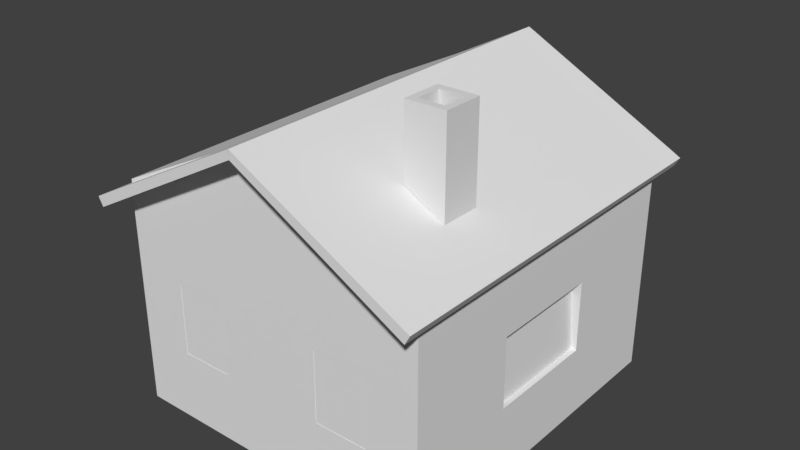 # Source: house.blend  (saved by Blender 2.79.0; exported with 4.5.12 LTS)
import bpy
from mathutils import Matrix  # noqa: F401  (used for matrix-valued properties, if any)

bpy.ops.wm.read_factory_settings(use_empty=True)
scene = bpy.context.scene
scene.name = 'Scene'

# ---- collections
col_collection_1 = bpy.data.collections.new('Collection 1'); scene.collection.children.link(col_collection_1)

# ---- world
world_world = bpy.data.worlds.new('World'); scene.world = world_world
world_world.color = (0.05088, 0.05088, 0.05088)
world_world.use_sun_shadow = False
world_world.sun_shadow_jitter_overblur = 0.0
world_world.cycles.sampling_method = 'MANUAL'

# ---- meshes
me_cube = bpy.data.meshes.new('Cube')
me_cube.from_pydata([(-1.495, -1.605, -1.004), (-1.495, -1.605, 1.146), (-1.495, 1.605, -1.004), (-1.495, 1.605, 1.146), (1.495, -1.605, -1.004), (1.349, -1.605, 1.146), (1.495, 1.605, -1.004), (1.349, 1.605, 1.146), (0.0, 1.605, 1.88), (0.0, -1.605, 1.88)], [], [(2, 3, 8, 7, 6), (6, 7, 5, 4), (4, 5, 9, 1, 0), (2, 6, 4, 0), (0, 1, 3, 2), (8, 9, 5, 7), (9, 8, 3, 1)])
_uv = me_cube.uv_layers.new(name='UVMap')
_uv.uv.foreach_set('vector', [0.2125, 0.2883, 0.3044, 0.2215, 0.2693, 0.1135, 0.1557, 0.1135, 0.1206, 0.2215, 0.1587, 0.1524, 0.3351, 0.1524, 0.3351, 0.3288, 0.1587, 0.3288, 0.2063, 0.3284, 0.3371, 0.2334, 0.2871, 0.07959, 0.1254, 0.07959, 0.07544, 0.2334, 0.3604, 0.06973, 0.6021, 0.06973, 0.6021, 0.3115, 0.3604, 0.3115, 0.1916, 0.09164, 0.4084, 0.09164, 0.4084, 0.3084, 0.1916, 0.3084, 0.7917, 0.4604, 0.9396, 0.4604, 0.9396, 0.6083, 0.7917, 0.6083, 0.8039, 0.4789, 0.9523, 0.4789, 0.9523, 0.6273, 0.8039, 0.6273])
me_cube.use_remesh_preserve_volume = False
me_cube.use_remesh_preserve_attributes = False
me_cube.use_mirror_vertex_groups = False
me_cube.update()
me_cube_001 = bpy.data.meshes.new('Cube.001')
me_cube_001.from_pydata([(1.5, -1.608, -1.0), (1.5, -1.608, 1.0), (1.5, 1.608, -1.0), (1.5, 1.608, 1.0), (-0.000621, -1.608, 1.898), (-0.000621, 1.608, 1.898), (1.578, 1.608, 0.9576), (1.578, -1.608, 0.9576), (1.624, 1.608, 1.041), (1.624, -1.608, 1.041), (1.578, 1.608, 0.9576), (1.578, -1.608, 0.9576), (1.624, 1.608, 1.041), (1.624, -1.608, 1.041), (1.5, -1.849, 1.0), (1.545, -1.849, 1.084), (-0.000621, -1.849, 1.898), (1.624, -1.849, 1.041), (1.578, -1.849, 0.9576), (1.5, 1.849, 1.0), (-0.000621, 1.849, 1.898), (1.545, 1.849, 1.084), (1.578, 1.849, 0.9576), (1.624, 1.849, 1.041), (1.5, -0.5359, -1.0), (1.5, 0.5359, -1.0), (1.5, 0.5359, 1.0), (1.5, -0.5359, 1.0), (-0.000621, -0.5359, 1.898), (-0.000621, 0.5359, 1.898), (1.578, 0.5359, 0.9576), (1.578, -0.5359, 0.9576), (1.624, 0.5359, 1.041), (1.624, -0.5359, 1.041), (1.578, 0.5359, 0.9576), (1.578, -0.5359, 0.9576), (1.624, 0.5359, 1.041), (1.624, -0.5359, 1.041), (1.5, 1.608, 0.3333), (1.5, 1.608, -0.3333), (1.5, -1.608, 0.3333), (1.5, -1.608, -0.3333), (1.5, 0.5359, 0.3333), (1.5, 0.5359, -0.3333), (1.5, -0.5359, 0.3333), (1.5, -0.5359, -0.3333), (1.394, 0.5359, 0.3333), (1.394, 0.5359, -0.3333), (1.394, -0.5359, 0.3333), (1.394, -0.5359, -0.3333), (1.0, 1.608, -1.0), (0.5, 1.608, -1.0), (0.5, 1.608, 1.543), (1.0, 1.608, 1.272), (0.5, -1.608, -1.0), (1.0, -1.608, -1.0), (1.0, -1.608, 1.272), (0.5, -1.608, 1.543), (1.0, -1.849, 1.272), (0.5, -1.849, 1.543), (1.03, -1.849, 1.355), (0.5147, -1.849, 1.627), (0.5, 1.849, 1.543), (1.0, 1.849, 1.272), (0.5147, 1.849, 1.627), (1.03, 1.849, 1.355), (1.0, -1.608, -0.3313), (0.5, -1.608, -0.3292), (1.0, -1.608, 0.3345), (0.5, -1.608, 0.3356), (0.5, 1.608, -0.3292), (1.0, 1.608, -0.3313), (0.5, 1.608, 0.3356), (1.0, 1.608, 0.3345), (0.5, 1.508, -0.3292), (1.0, 1.508, -0.3313), (0.5, 1.508, 0.3356), (1.0, 1.508, 0.3345), (1.0, -1.508, -0.3313), (0.5, -1.508, -0.3292), (1.0, -1.508, 0.3345), (0.5, -1.508, 0.3356), (0.0, -1.608, -1.0), (0.0, -1.608, 1.815), (0.0, 1.608, -1.0), (0.0, 1.608, 1.815), (-1.5, -1.608, -1.0), (-1.5, -1.608, 1.0), (-1.5, 1.608, -1.0), (-1.5, 1.608, 1.0), (0.000621, -1.608, 1.898), (0.000621, 1.608, 1.898), (-1.578, 1.608, 0.9576), (-1.578, -1.608, 0.9576), (-1.624, 1.608, 1.041), (-1.624, -1.608, 1.041), (-1.578, 1.608, 0.9576), (-1.578, -1.608, 0.9576), (-1.624, 1.608, 1.041), (-1.624, -1.608, 1.041), (-1.5, -1.849, 1.0), (0.0, -1.849, 1.815), (-1.545, -1.849, 1.084), (0.000621, -1.849, 1.898), (-1.624, -1.849, 1.041), (-1.578, -1.849, 0.9576), (0.0, 1.849, 1.815), (-1.5, 1.849, 1.0), (0.000621, 1.849, 1.898), (-1.545, 1.849, 1.084), (-1.578, 1.849, 0.9576), (-1.624, 1.849, 1.041), (0.0, 0.5359, -1.0), (0.0, -0.5359, -1.0), (-1.5, -0.5359, -1.0), (-1.5, 0.5359, -1.0), (-1.5, 0.5359, 1.0), (-1.5, -0.5359, 1.0), (0.000621, -0.5359, 1.898), (0.000621, 0.5359, 1.898), (-1.578, 0.5359, 0.9576), (-1.578, -0.5359, 0.9576), (-1.624, 0.5359, 1.041), (-1.624, -0.5359, 1.041), (-1.578, 0.5359, 0.9576), (-1.578, -0.5359, 0.9576), (-1.624, 0.5359, 1.041), (-1.624, -0.5359, 1.041), (0.0, -1.608, -0.3272), (0.0, -1.608, 0.3367), (0.0, 1.608, 0.3367), (0.0, 1.608, -0.3272), (-1.5, 1.608, 0.3333), (-1.5, 1.608, -0.3333), (-1.5, -1.608, 0.3333), (-1.5, -1.608, -0.3333), (-1.5, 0.5359, 0.3333), (-1.5, 0.5359, -0.3333), (-1.5, -0.5359, 0.3333), (-1.5, -0.5359, -0.3333), (-1.394, 0.5359, 0.3333), (-1.394, 0.5359, -0.3333), (-1.394, -0.5359, 0.3333), (-1.394, -0.5359, -0.3333), (-1.0, 1.608, -1.0), (-0.5, 1.608, -1.0), (-0.5, 1.608, 1.543), (-1.0, 1.608, 1.272), (-0.5, -1.608, -1.0), (-1.0, -1.608, -1.0), (-1.0, -1.608, 1.272), (-0.5, -1.608, 1.543), (-1.0, -1.849, 1.272), (-0.5, -1.849, 1.543), (-1.03, -1.849, 1.355), (-0.5147, -1.849, 1.627), (-0.5, 1.849, 1.543), (-1.0, 1.849, 1.272), (-0.5147, 1.849, 1.627), (-1.03, 1.849, 1.355), (-1.0, -1.608, -0.3313), (-0.5, -1.608, -0.3292), (-1.0, -1.608, 0.3345), (-0.5, -1.608, 0.3356), (-0.5, 1.608, -0.3292), (-1.0, 1.608, -0.3313), (-0.5, 1.608, 0.3356), (-1.0, 1.608, 0.3345), (-0.5, 1.508, -0.3292), (-1.0, 1.508, -0.3313), (-0.5, 1.508, 0.3356), (-1.0, 1.508, 0.3345), (-1.0, -1.508, -0.3313), (-0.5, -1.508, -0.3292), (-1.0, -1.508, 0.3345), (-0.5, -1.508, 0.3356), (0.7627, -0.8706, 1.501), (0.8303, -0.8029, 2.172), (0.7627, -0.4924, 1.501), (0.8303, -0.5601, 2.172), (1.141, -0.8706, 1.299), (1.073, -0.8029, 2.172), (1.141, -0.4924, 1.299), (1.073, -0.5601, 2.172), (0.7627, -0.8706, 2.172), (0.7627, -0.4924, 2.172), (1.141, -0.4924, 2.172), (1.141, -0.8706, 2.172), (0.8303, -0.8029, 1.727), (0.8303, -0.5601, 1.727), (1.073, -0.5601, 1.727), (1.073, -0.8029, 1.727)], [], [(26, 3, 6, 30), (6, 8, 12, 10), (30, 6, 10, 34), (9, 7, 11, 13), (33, 9, 13, 37), (27, 1, 40, 41, 45, 44, 42, 38, 3, 26), (7, 9, 17, 18), (8, 6, 22, 23), (58, 14, 18, 17, 15, 60, 61, 16, 101, 59), (24, 0, 55, 54, 82, 113, 112, 84, 51, 50, 2, 25), (8, 32, 36, 12), (32, 33, 37, 36), (7, 31, 35, 11), (31, 30, 34, 35), (62, 106, 20, 64, 65, 21, 23, 22, 19, 63), (1, 27, 31, 7), (27, 26, 30, 31), (67, 69, 129, 128, 82, 54, 55, 0, 41, 66), (5, 20, 106, 85, 130, 131, 84, 112, 113, 82, 128, 129, 83, 101, 16, 4, 28, 29), (42, 44, 48, 46), (71, 73, 72, 130, 85, 52, 53, 3, 38, 39), (39, 38, 42, 43, 45, 41, 0, 24, 25, 2), (131, 130, 72, 70, 71, 39, 2, 50, 51, 84), (47, 46, 48, 49), (44, 45, 49, 48), (43, 42, 46, 47), (45, 43, 47, 49), (71, 70, 74, 75), (68, 69, 81, 80), (6, 3, 53, 52, 85, 106, 62, 63, 19, 22), (34, 10, 12, 36, 37, 13, 11, 35), (74, 76, 77, 75), (70, 72, 76, 74), (73, 71, 75, 77), (72, 73, 77, 76), (78, 80, 81, 79), (67, 66, 78, 79), (66, 68, 80, 78), (69, 67, 79, 81), (28, 4, 16, 61, 60, 15, 17, 9, 33, 32, 8, 23, 21, 65, 64, 20, 5, 29), (57, 83, 129, 69, 68, 66, 41, 40, 1, 56), (56, 1, 7, 18, 14, 58, 59, 101, 83, 57), (116, 120, 92, 89), (92, 96, 98, 94), (120, 124, 96, 92), (95, 99, 97, 93), (123, 127, 99, 95), (117, 116, 89, 132, 136, 138, 139, 135, 134, 87), (93, 105, 104, 95), (94, 111, 110, 92), (152, 153, 101, 103, 155, 154, 102, 104, 105, 100), (114, 115, 88, 144, 145, 84, 112, 113, 82, 148, 149, 86), (94, 98, 126, 122), (122, 126, 127, 123), (93, 97, 125, 121), (121, 125, 124, 120), (156, 157, 107, 110, 111, 109, 159, 158, 108, 106), (87, 93, 121, 117), (117, 121, 120, 116), (161, 160, 135, 86, 149, 148, 82, 128, 129, 163), (91, 119, 118, 90, 103, 101, 83, 129, 128, 82, 113, 112, 84, 131, 130, 85, 106, 108), (136, 140, 142, 138), (165, 133, 132, 89, 147, 146, 85, 130, 166, 167), (133, 88, 115, 114, 86, 135, 139, 137, 136, 132), (131, 84, 145, 144, 88, 133, 165, 164, 166, 130), (141, 143, 142, 140), (138, 142, 143, 139), (137, 141, 140, 136), (139, 143, 141, 137), (165, 169, 168, 164), (162, 174, 175, 163), (92, 110, 107, 157, 156, 106, 85, 146, 147, 89), (124, 125, 97, 99, 127, 126, 98, 96), (168, 169, 171, 170), (164, 168, 170, 166), (167, 171, 169, 165), (166, 170, 171, 167), (172, 173, 175, 174), (161, 173, 172, 160), (160, 172, 174, 162), (163, 175, 173, 161), (118, 119, 91, 108, 158, 159, 109, 111, 94, 122, 123, 95, 104, 102, 154, 155, 103, 90), (151, 150, 87, 134, 135, 160, 162, 163, 129, 83), (150, 151, 83, 101, 153, 152, 100, 105, 93, 87), (176, 184, 185, 178), (178, 185, 186, 182), (182, 186, 187, 180), (180, 187, 184, 176), (178, 182, 180, 176), (181, 183, 190, 191), (177, 179, 185, 184), (179, 183, 186, 185), (183, 181, 187, 186), (181, 177, 184, 187), (190, 189, 188, 191), (179, 177, 188, 189), (177, 181, 191, 188), (183, 179, 189, 190)])
_uv = me_cube_001.uv_layers.new(name='UVMap')
_uv.uv.foreach_set('vector', [0.832, 0.4849, 0.8517, 0.4627, 0.852, 0.4666, 0.834, 0.4864, 0.852, 0.4666, 0.8534, 0.4694, 0.8533, 0.4694, 0.8521, 0.4671, 0.834, 0.4864, 0.852, 0.4666, 0.8521, 0.4671, 0.8344, 0.4866, 0.8123, 0.5375, 0.8089, 0.5378, 0.8094, 0.5377, 0.8122, 0.5374, 0.8215, 0.5138, 0.8123, 0.5375, 0.8122, 0.5374, 0.8212, 0.5136, 0.7931, 0.303, 0.7907, 0.2774, 0.8056, 0.2781, 0.8177, 0.2793, 0.8208, 0.2962, 0.8077, 0.3, 0.8131, 0.3203, 0.825, 0.3392, 0.8133, 0.3493, 0.7998, 0.3267, 0.8089, 0.5378, 0.8123, 0.5375, 0.8123, 0.542, 0.8119, 0.5421, 0.8534, 0.4694, 0.852, 0.4666, 0.8569, 0.467, 0.8569, 0.4676, 0.8174, 0.5512, 0.8118, 0.5431, 0.8119, 0.5421, 0.8123, 0.542, 0.8129, 0.5425, 0.8189, 0.5501, 0.8287, 0.5583, 0.8354, 0.5623, 0.8348, 0.563, 0.8273, 0.5594, 0.8314, 0.292, 0.8253, 0.2803, 0.8293, 0.2758, 0.8349, 0.2688, 0.989, 0.2969, 0.8589, 0.2784, 0.867, 0.3024, 0.8678, 0.3285, 0.8561, 0.3267, 0.8468, 0.3256, 0.8409, 0.3246, 0.8372, 0.3094, 0.8534, 0.4694, 0.8372, 0.4887, 0.8367, 0.4884, 0.8533, 0.4694, 0.8372, 0.4887, 0.8215, 0.5138, 0.8212, 0.5136, 0.8367, 0.4884, 0.8089, 0.5378, 0.8179, 0.5121, 0.8184, 0.5124, 0.8094, 0.5377, 0.8179, 0.5121, 0.834, 0.4864, 0.8344, 0.4866, 0.8184, 0.5124, 0.8797, 0.4753, 0.8855, 0.481, 0.885, 0.4817, 0.8791, 0.4771, 0.8675, 0.471, 0.8577, 0.468, 0.8569, 0.4676, 0.8569, 0.467, 0.858, 0.4665, 0.868, 0.4691, 0.8058, 0.5392, 0.8159, 0.5111, 0.8179, 0.5121, 0.8089, 0.5378, 0.8159, 0.5111, 0.832, 0.4849, 0.834, 0.4864, 0.8179, 0.5121, 0.8173, 0.2992, 0.764, 0.281, 0.7773, 0.2353, 0.9699, 0.1793, 0.9746, 0.3627, 0.8666, 0.3319, 0.8444, 0.3598, 0.8282, 0.3776, 0.7981, 0.3736, 0.8051, 0.3409, 0.8888, 0.4869, 0.885, 0.4817, 0.8855, 0.481, 0.8925, 0.485, 0.938, 0.5065, 0.9574, 0.5187, 0.9771, 0.5311, 0.9574, 0.5624, 0.9377, 0.5938, 0.989, 0.2969, 0.9843, 0.2936, 0.8795, 0.5977, 0.8408, 0.5662, 0.8348, 0.563, 0.8354, 0.5623, 0.8404, 0.5626, 0.8622, 0.5416, 0.8791, 0.5155, 0.8131, 0.3203, 0.8077, 0.3, 0.8103, 0.3011, 0.814, 0.3171, 0.8417, 0.3365, 0.8329, 0.3471, 0.8431, 0.3541, 0.8537, 0.3617, 0.8262, 0.391, 0.8214, 0.3764, 0.8171, 0.3631, 0.8133, 0.3493, 0.825, 0.3392, 0.8344, 0.3304, 0.8344, 0.3304, 0.825, 0.3392, 0.8131, 0.3203, 0.826, 0.3138, 0.8208, 0.2962, 0.8177, 0.2793, 0.8253, 0.2803, 0.8314, 0.292, 0.8372, 0.3094, 0.8409, 0.3246, 0.8634, 0.3467, 0.8537, 0.3617, 0.8431, 0.3541, 0.852, 0.3419, 0.8417, 0.3365, 0.8344, 0.3304, 0.8409, 0.3246, 0.8468, 0.3256, 0.8561, 0.3267, 0.8678, 0.3285, 0.1731, 0.4341, 0.1731, 0.4897, 0.08379, 0.4897, 0.08379, 0.4341, 0.8077, 0.3, 0.8208, 0.2962, 0.82, 0.2987, 0.8103, 0.3011, 0.826, 0.3138, 0.8131, 0.3203, 0.814, 0.3171, 0.8237, 0.313, 0.8208, 0.2962, 0.826, 0.3138, 0.8237, 0.313, 0.82, 0.2987, 0.8417, 0.3365, 0.852, 0.3419, 0.8491, 0.343, 0.8424, 0.3389, 0.807, 0.2674, 0.8092, 0.2561, 0.8111, 0.2584, 0.8091, 0.2659, 0.852, 0.4666, 0.8517, 0.4627, 0.8699, 0.4627, 0.8842, 0.4707, 0.8925, 0.485, 0.8855, 0.481, 0.8797, 0.4753, 0.868, 0.4691, 0.858, 0.4665, 0.8569, 0.467, 0.8344, 0.4866, 0.8521, 0.4671, 0.8533, 0.4694, 0.8367, 0.4884, 0.8212, 0.5136, 0.8122, 0.5374, 0.8094, 0.5377, 0.8184, 0.5124, 0.1392, 0.5316, 0.08379, 0.5317, 0.08379, 0.49, 0.1393, 0.4899, 0.852, 0.3419, 0.8431, 0.3541, 0.8423, 0.3513, 0.8491, 0.343, 0.8329, 0.3471, 0.8417, 0.3365, 0.8424, 0.3389, 0.8357, 0.3462, 0.8431, 0.3541, 0.8329, 0.3471, 0.8357, 0.3462, 0.8423, 0.3513, 0.1255, 0.5319, 0.1255, 0.5873, 0.08379, 0.5874, 0.08381, 0.532, 0.8225, 0.2606, 0.8195, 0.2711, 0.8179, 0.2691, 0.8203, 0.2621, 0.8195, 0.2711, 0.807, 0.2674, 0.8091, 0.2659, 0.8179, 0.2691, 0.8092, 0.2561, 0.8225, 0.2606, 0.8203, 0.2621, 0.8111, 0.2584, 0.8622, 0.5416, 0.8404, 0.5626, 0.8354, 0.5623, 0.8287, 0.5583, 0.8189, 0.5501, 0.8129, 0.5425, 0.8123, 0.542, 0.8123, 0.5375, 0.8215, 0.5138, 0.8372, 0.4887, 0.8534, 0.4694, 0.8569, 0.4676, 0.8577, 0.468, 0.8675, 0.471, 0.8791, 0.4771, 0.885, 0.4817, 0.8888, 0.4869, 0.8791, 0.5155, 0.7806, 0.253, 0.7756, 0.2395, 0.8125, 0.2446, 0.8092, 0.2561, 0.807, 0.2674, 0.8195, 0.2711, 0.8177, 0.2793, 0.8056, 0.2781, 0.7907, 0.2774, 0.7854, 0.2651, 0.8121, 0.5551, 0.8058, 0.5392, 0.8089, 0.5378, 0.8119, 0.5421, 0.8118, 0.5431, 0.8174, 0.5512, 0.8273, 0.5594, 0.8348, 0.563, 0.8408, 0.5662, 0.8246, 0.5652, 0.832, 0.4849, 0.834, 0.4864, 0.852, 0.4666, 0.8517, 0.4627, 0.852, 0.4666, 0.8521, 0.4671, 0.8533, 0.4694, 0.8534, 0.4694, 0.834, 0.4864, 0.8344, 0.4866, 0.8521, 0.4671, 0.852, 0.4666, 0.8123, 0.5375, 0.8122, 0.5374, 0.8094, 0.5377, 0.8089, 0.5378, 0.8215, 0.5138, 0.8212, 0.5136, 0.8122, 0.5374, 0.8123, 0.5375, 0.7931, 0.303, 0.7998, 0.3267, 0.8133, 0.3493, 0.825, 0.3392, 0.8131, 0.3203, 0.8077, 0.3, 0.8208, 0.2962, 0.8177, 0.2793, 0.8056, 0.2781, 0.7907, 0.2774, 0.8089, 0.5378, 0.8119, 0.5421, 0.8123, 0.542, 0.8123, 0.5375, 0.8534, 0.4694, 0.8569, 0.4676, 0.8569, 0.467, 0.852, 0.4666, 0.8174, 0.5512, 0.8273, 0.5594, 0.8348, 0.563, 0.8354, 0.5623, 0.8287, 0.5583, 0.8189, 0.5501, 0.8129, 0.5425, 0.8123, 0.542, 0.8119, 0.5421, 0.8118, 0.5431, 0.8314, 0.292, 0.8372, 0.3094, 0.8409, 0.3246, 0.8468, 0.3256, 0.8561, 0.3267, 0.8678, 0.3285, 0.867, 0.3024, 0.8589, 0.2784, 0.989, 0.2969, 0.8349, 0.2688, 0.8293, 0.2758, 0.8253, 0.2803, 0.8534, 0.4694, 0.8533, 0.4694, 0.8367, 0.4884, 0.8372, 0.4887, 0.8372, 0.4887, 0.8367, 0.4884, 0.8212, 0.5136, 0.8215, 0.5138, 0.8089, 0.5378, 0.8094, 0.5377, 0.8184, 0.5124, 0.8179, 0.5121, 0.8179, 0.5121, 0.8184, 0.5124, 0.8344, 0.4866, 0.834, 0.4864, 0.8797, 0.4753, 0.868, 0.4691, 0.858, 0.4665, 0.8569, 0.467, 0.8569, 0.4676, 0.8577, 0.468, 0.8675, 0.471, 0.8791, 0.4771, 0.885, 0.4817, 0.8855, 0.481, 0.8058, 0.5392, 0.8089, 0.5378, 0.8179, 0.5121, 0.8159, 0.5111, 0.8159, 0.5111, 0.8179, 0.5121, 0.834, 0.4864, 0.832, 0.4849, 0.8173, 0.2992, 0.8051, 0.3409, 0.7981, 0.3736, 0.8282, 0.3776, 0.8444, 0.3598, 0.8666, 0.3319, 0.9746, 0.3627, 0.9699, 0.1793, 0.7773, 0.2353, 0.764, 0.281, 0.8888, 0.4869, 0.8791, 0.5155, 0.8622, 0.5416, 0.8404, 0.5626, 0.8354, 0.5623, 0.8348, 0.563, 0.8408, 0.5662, 0.8795, 0.5977, 0.9843, 0.2936, 0.989, 0.2969, 0.9377, 0.5938, 0.9574, 0.5624, 0.9771, 0.5311, 0.9574, 0.5187, 0.938, 0.5065, 0.8925, 0.485, 0.8855, 0.481, 0.885, 0.4817, 0.8131, 0.3203, 0.814, 0.3171, 0.8103, 0.3011, 0.8077, 0.3, 0.7542, 0.149, 0.7469, 0.1429, 0.7375, 0.1517, 0.7258, 0.1618, 0.7296, 0.1756, 0.7339, 0.1889, 0.7387, 0.2035, 0.7662, 0.1742, 0.7556, 0.1666, 0.7454, 0.1596, 0.8344, 0.3304, 0.8409, 0.3246, 0.8372, 0.3094, 0.8314, 0.292, 0.8253, 0.2803, 0.8177, 0.2793, 0.8208, 0.2962, 0.826, 0.3138, 0.8131, 0.3203, 0.825, 0.3392, 0.8634, 0.3467, 0.8678, 0.3285, 0.8561, 0.3267, 0.8468, 0.3256, 0.8409, 0.3246, 0.8344, 0.3304, 0.8417, 0.3365, 0.852, 0.3419, 0.8431, 0.3541, 0.8537, 0.3617, 0.1731, 0.4341, 0.08379, 0.4341, 0.08379, 0.4897, 0.1731, 0.4897, 0.8077, 0.3, 0.8103, 0.3011, 0.82, 0.2987, 0.8208, 0.2962, 0.826, 0.3138, 0.8237, 0.313, 0.814, 0.3171, 0.8131, 0.3203, 0.8208, 0.2962, 0.82, 0.2987, 0.8237, 0.313, 0.826, 0.3138, 0.8417, 0.3365, 0.8424, 0.3389, 0.8491, 0.343, 0.852, 0.3419, 0.807, 0.2674, 0.8091, 0.2659, 0.8111, 0.2584, 0.8092, 0.2561, 0.852, 0.4666, 0.8569, 0.467, 0.858, 0.4665, 0.868, 0.4691, 0.8797, 0.4753, 0.8855, 0.481, 0.8925, 0.485, 0.8842, 0.4707, 0.8699, 0.4627, 0.8517, 0.4627, 0.8344, 0.4866, 0.8184, 0.5124, 0.8094, 0.5377, 0.8122, 0.5374, 0.8212, 0.5136, 0.8367, 0.4884, 0.8533, 0.4694, 0.8521, 0.4671, 0.1392, 0.5316, 0.1393, 0.4899, 0.08379, 0.49, 0.08379, 0.5317, 0.852, 0.3419, 0.8491, 0.343, 0.8423, 0.3513, 0.8431, 0.3541, 0.8329, 0.3471, 0.8357, 0.3462, 0.8424, 0.3389, 0.8417, 0.3365, 0.8431, 0.3541, 0.8423, 0.3513, 0.8357, 0.3462, 0.8329, 0.3471, 0.1255, 0.5319, 0.08381, 0.532, 0.08379, 0.5874, 0.1255, 0.5873, 0.8225, 0.2606, 0.8203, 0.2621, 0.8179, 0.2691, 0.8195, 0.2711, 0.8195, 0.2711, 0.8179, 0.2691, 0.8091, 0.2659, 0.807, 0.2674, 0.8092, 0.2561, 0.8111, 0.2584, 0.8203, 0.2621, 0.8225, 0.2606, 0.8622, 0.5416, 0.8791, 0.5155, 0.8888, 0.4869, 0.885, 0.4817, 0.8791, 0.4771, 0.8675, 0.471, 0.8577, 0.468, 0.8569, 0.4676, 0.8534, 0.4694, 0.8372, 0.4887, 0.8215, 0.5138, 0.8123, 0.5375, 0.8123, 0.542, 0.8129, 0.5425, 0.8189, 0.5501, 0.8287, 0.5583, 0.8354, 0.5623, 0.8404, 0.5626, 0.7806, 0.253, 0.7854, 0.2651, 0.7907, 0.2774, 0.8056, 0.2781, 0.8177, 0.2793, 0.8195, 0.2711, 0.807, 0.2674, 0.8092, 0.2561, 0.8125, 0.2446, 0.7756, 0.2395, 0.8121, 0.5551, 0.8246, 0.5652, 0.8408, 0.5662, 0.8348, 0.563, 0.8273, 0.5594, 0.8174, 0.5512, 0.8118, 0.5431, 0.8119, 0.5421, 0.8089, 0.5378, 0.8058, 0.5392, 0.538, 0.4388, 0.7348, 0.4388, 0.7348, 0.6356, 0.538, 0.6356, 0.538, 0.4388, 0.7348, 0.4388, 0.7348, 0.6356, 0.538, 0.6356, 0.538, 0.4388, 0.7348, 0.4388, 0.7348, 0.6356, 0.538, 0.6356, 0.538, 0.4388, 0.7348, 0.4388, 0.7348, 0.6356, 0.538, 0.6356, 0.538, 0.4388, 0.7348, 0.4388, 0.7348, 0.6356, 0.538, 0.6356, 0.538, 0.4388, 0.7348, 0.4388, 0.7348, 0.6356, 0.538, 0.6356, 0.538, 0.4388, 0.7348, 0.4388, 0.7348, 0.6356, 0.538, 0.6356, 0.538, 0.4388, 0.7348, 0.4388, 0.7348, 0.6356, 0.538, 0.6356, 0.538, 0.4388, 0.7348, 0.4388, 0.7348, 0.6356, 0.538, 0.6356, 0.538, 0.4388, 0.7348, 0.4388, 0.7348, 0.6356, 0.538, 0.6356, 0.538, 0.4388, 0.7348, 0.4388, 0.7348, 0.6356, 0.538, 0.6356, 0.538, 0.4388, 0.7348, 0.4388, 0.7348, 0.6356, 0.538, 0.6356, 0.538, 0.4388, 0.7348, 0.4388, 0.7348, 0.6356, 0.538, 0.6356, 0.538, 0.4388, 0.7348, 0.4388, 0.7348, 0.6356, 0.538, 0.6356])
me_cube_001.use_remesh_preserve_volume = False
me_cube_001.use_remesh_preserve_attributes = False
me_cube_001.use_mirror_vertex_groups = False
me_cube_001.update()

# ---- objects
ob_house_lod1 = bpy.data.objects.new('House_LOD1', me_cube)
ob_house_lod0 = bpy.data.objects.new('House_LOD0', me_cube_001)

# ---- transforms, parenting, visibility, modifiers, constraints
ob_house_lod1.location = (0.0, 0.0, 1.013)
ob_house_lod1.lineart.crease_threshold = 0.0
ob_house_lod0.location = (0.0, 0.0, 1.013)
ob_house_lod0.lineart.crease_threshold = 0.0

# ---- collection membership
col_collection_1.objects.link(ob_house_lod1)
col_collection_1.objects.link(ob_house_lod0)

# ---- scene / render settings (as saved in the file)
scene.frame_start = 1; scene.frame_end = 250; scene.frame_set(1)
scene.render.engine = 'BLENDER_EEVEE_NEXT'
scene.render.resolution_percentage = 50
scene.render.dither_intensity = 0.0
scene.cycles.use_denoising = False
scene.cycles.samples = 128
scene.cycles.sampling_pattern = 'TABULATED_SOBOL'
scene.cycles.use_adaptive_sampling = False
scene.cycles.use_light_tree = False
scene.cycles.blur_glossy = 0.0
scene.cycles.sample_clamp_indirect = 0.0
scene.view_settings.view_transform = 'Standard'
bpy.context.view_layer.update()

# ---- added for rendering (the .blend has no active camera and no usable light): camera, sun
cam_auto = bpy.data.cameras.new('AutoCamera')
cam_auto.lens = 50.0
cam_auto.sensor_width = 36.0
cam_auto.clip_end = 1000.0
ob_auto_camera = bpy.data.objects.new('AutoCamera', cam_auto)
scene.collection.objects.link(ob_auto_camera)
ob_auto_camera.location = (5.41908, -6.50289, 5.93157)
ob_auto_camera.rotation_euler = (1.09748, -7.21219e-08, 0.694738)
scene.camera = ob_auto_camera
light_auto_sun = bpy.data.lights.new('AutoSun', 'SUN')
light_auto_sun.energy = 3.0
light_auto_sun.angle = 0.0523599
ob_auto_sun = bpy.data.objects.new('AutoSun', light_auto_sun)
scene.collection.objects.link(ob_auto_sun)
ob_auto_sun.rotation_euler = (0.872665, 0.174533, 0.523599)
bpy.context.view_layer.update()
